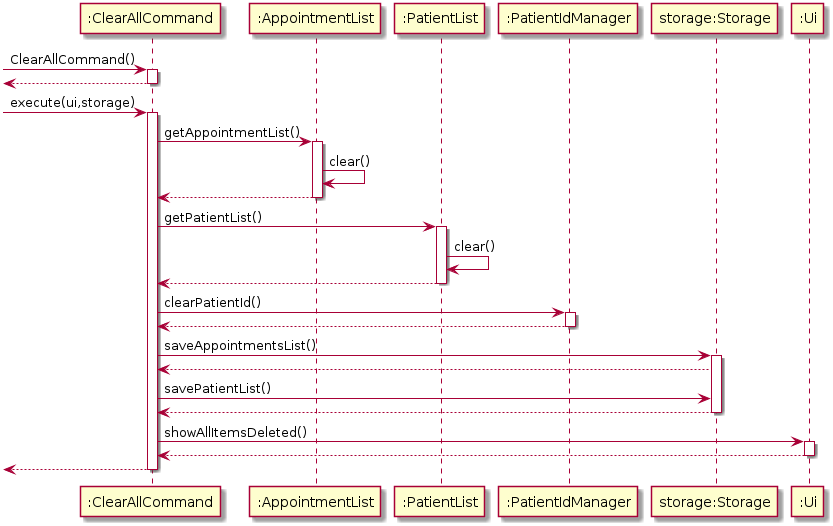

The diagram above was rendered by PlantUML. Its source (embedded in the PNG):
@startuml
[-> ":ClearAllCommand": ClearAllCommand()
activate ":ClearAllCommand"
[<-- ":ClearAllCommand"
deactivate ":ClearAllCommand"

[-> ":ClearAllCommand": execute(ui,storage)
activate ":ClearAllCommand"

":ClearAllCommand" -> ":AppointmentList": getAppointmentList()
activate ":AppointmentList"
":AppointmentList" ->  ":AppointmentList": clear()
":AppointmentList" --> ":ClearAllCommand"
deactivate ":AppointmentList"
  
":ClearAllCommand" -> ":PatientList": getPatientList()
activate ":PatientList"
":PatientList" ->  ":PatientList": clear()
":PatientList" --> ":ClearAllCommand"
deactivate ":PatientList"
  
":ClearAllCommand" -> ":PatientIdManager": clearPatientId()
activate ":PatientIdManager"
":PatientIdManager" --> ":ClearAllCommand"
deactivate ":PatientIdManager"
  
":ClearAllCommand" -> "storage:Storage": saveAppointmentsList()
activate "storage:Storage"
"storage:Storage" --> ":ClearAllCommand"
":ClearAllCommand" -> "storage:Storage": savePatientList()
"storage:Storage" --> ":ClearAllCommand"
deactivate "storage:Storage"

":ClearAllCommand" -> ":Ui": showAllItemsDeleted()
activate ":Ui"
":Ui" --> ":ClearAllCommand"
deactivate ":Ui"
  
[<-- ":ClearAllCommand"
deactivate ":ClearAllCommand"
@enduml